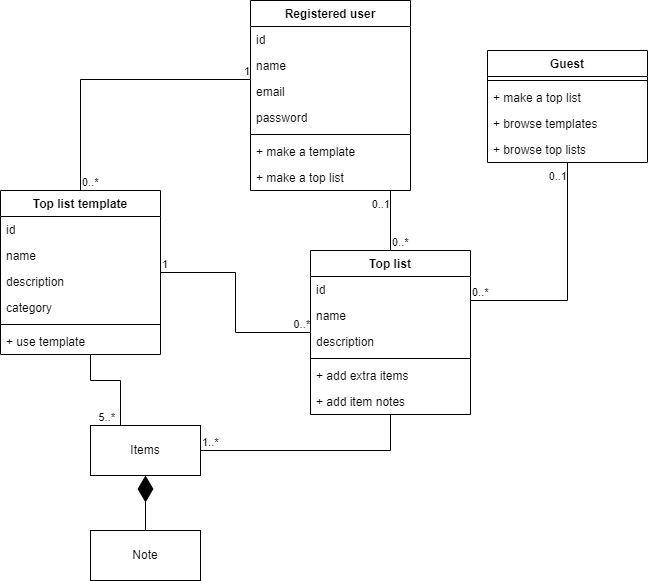

The diagram above was exported from draw.io. Its source (the exported page's mxGraphModel, read from the mxfile embedded in the PNG):
<mxGraphModel dx="545" dy="838" grid="1" gridSize="10" guides="1" tooltips="1" connect="1" arrows="1" fold="1" page="1" pageScale="1" pageWidth="827" pageHeight="1169" math="0" shadow="0">
  <root>
    <mxCell id="WIyWlLk6GJQsqaUBKTNV-0" />
    <mxCell id="WIyWlLk6GJQsqaUBKTNV-1" parent="WIyWlLk6GJQsqaUBKTNV-0" />
    <mxCell id="O4QZsrzYQjmwVqlLlS3m-0" value="Registered user" style="swimlane;fontStyle=1;align=center;verticalAlign=top;childLayout=stackLayout;horizontal=1;startSize=26;horizontalStack=0;resizeParent=1;resizeParentMax=0;resizeLast=0;collapsible=1;marginBottom=0;whiteSpace=wrap;html=1;" parent="WIyWlLk6GJQsqaUBKTNV-1" vertex="1">
      <mxGeometry x="430" y="110" width="160" height="190" as="geometry" />
    </mxCell>
    <mxCell id="O4QZsrzYQjmwVqlLlS3m-43" value="id" style="text;strokeColor=none;fillColor=none;align=left;verticalAlign=top;spacingLeft=4;spacingRight=4;overflow=hidden;rotatable=0;points=[[0,0.5],[1,0.5]];portConstraint=eastwest;whiteSpace=wrap;html=1;" parent="O4QZsrzYQjmwVqlLlS3m-0" vertex="1">
      <mxGeometry y="26" width="160" height="26" as="geometry" />
    </mxCell>
    <mxCell id="O4QZsrzYQjmwVqlLlS3m-1" value="name" style="text;strokeColor=none;fillColor=none;align=left;verticalAlign=top;spacingLeft=4;spacingRight=4;overflow=hidden;rotatable=0;points=[[0,0.5],[1,0.5]];portConstraint=eastwest;whiteSpace=wrap;html=1;" parent="O4QZsrzYQjmwVqlLlS3m-0" vertex="1">
      <mxGeometry y="52" width="160" height="26" as="geometry" />
    </mxCell>
    <mxCell id="lvnkdCJSVXAuWUqXZM5A-0" value="email" style="text;strokeColor=none;fillColor=none;align=left;verticalAlign=top;spacingLeft=4;spacingRight=4;overflow=hidden;rotatable=0;points=[[0,0.5],[1,0.5]];portConstraint=eastwest;whiteSpace=wrap;html=1;" parent="O4QZsrzYQjmwVqlLlS3m-0" vertex="1">
      <mxGeometry y="78" width="160" height="26" as="geometry" />
    </mxCell>
    <mxCell id="O4QZsrzYQjmwVqlLlS3m-5" value="password" style="text;strokeColor=none;fillColor=none;align=left;verticalAlign=top;spacingLeft=4;spacingRight=4;overflow=hidden;rotatable=0;points=[[0,0.5],[1,0.5]];portConstraint=eastwest;whiteSpace=wrap;html=1;" parent="O4QZsrzYQjmwVqlLlS3m-0" vertex="1">
      <mxGeometry y="104" width="160" height="26" as="geometry" />
    </mxCell>
    <mxCell id="O4QZsrzYQjmwVqlLlS3m-2" value="" style="line;strokeWidth=1;fillColor=none;align=left;verticalAlign=middle;spacingTop=-1;spacingLeft=3;spacingRight=3;rotatable=0;labelPosition=right;points=[];portConstraint=eastwest;strokeColor=inherit;" parent="O4QZsrzYQjmwVqlLlS3m-0" vertex="1">
      <mxGeometry y="130" width="160" height="8" as="geometry" />
    </mxCell>
    <mxCell id="O4QZsrzYQjmwVqlLlS3m-3" value="+ make a template" style="text;strokeColor=none;fillColor=none;align=left;verticalAlign=top;spacingLeft=4;spacingRight=4;overflow=hidden;rotatable=0;points=[[0,0.5],[1,0.5]];portConstraint=eastwest;whiteSpace=wrap;html=1;" parent="O4QZsrzYQjmwVqlLlS3m-0" vertex="1">
      <mxGeometry y="138" width="160" height="26" as="geometry" />
    </mxCell>
    <mxCell id="lvnkdCJSVXAuWUqXZM5A-15" value="+ make a top list" style="text;strokeColor=none;fillColor=none;align=left;verticalAlign=top;spacingLeft=4;spacingRight=4;overflow=hidden;rotatable=0;points=[[0,0.5],[1,0.5]];portConstraint=eastwest;whiteSpace=wrap;html=1;" parent="O4QZsrzYQjmwVqlLlS3m-0" vertex="1">
      <mxGeometry y="164" width="160" height="26" as="geometry" />
    </mxCell>
    <mxCell id="O4QZsrzYQjmwVqlLlS3m-6" value="Top list template" style="swimlane;fontStyle=1;align=center;verticalAlign=top;childLayout=stackLayout;horizontal=1;startSize=26;horizontalStack=0;resizeParent=1;resizeParentMax=0;resizeLast=0;collapsible=1;marginBottom=0;whiteSpace=wrap;html=1;" parent="WIyWlLk6GJQsqaUBKTNV-1" vertex="1">
      <mxGeometry x="180" y="300" width="160" height="164" as="geometry" />
    </mxCell>
    <mxCell id="O4QZsrzYQjmwVqlLlS3m-20" value="id" style="text;strokeColor=none;fillColor=none;align=left;verticalAlign=top;spacingLeft=4;spacingRight=4;overflow=hidden;rotatable=0;points=[[0,0.5],[1,0.5]];portConstraint=eastwest;whiteSpace=wrap;html=1;" parent="O4QZsrzYQjmwVqlLlS3m-6" vertex="1">
      <mxGeometry y="26" width="160" height="26" as="geometry" />
    </mxCell>
    <mxCell id="O4QZsrzYQjmwVqlLlS3m-7" value="name" style="text;strokeColor=none;fillColor=none;align=left;verticalAlign=top;spacingLeft=4;spacingRight=4;overflow=hidden;rotatable=0;points=[[0,0.5],[1,0.5]];portConstraint=eastwest;whiteSpace=wrap;html=1;" parent="O4QZsrzYQjmwVqlLlS3m-6" vertex="1">
      <mxGeometry y="52" width="160" height="26" as="geometry" />
    </mxCell>
    <mxCell id="O4QZsrzYQjmwVqlLlS3m-10" value="description" style="text;strokeColor=none;fillColor=none;align=left;verticalAlign=top;spacingLeft=4;spacingRight=4;overflow=hidden;rotatable=0;points=[[0,0.5],[1,0.5]];portConstraint=eastwest;whiteSpace=wrap;html=1;" parent="O4QZsrzYQjmwVqlLlS3m-6" vertex="1">
      <mxGeometry y="78" width="160" height="26" as="geometry" />
    </mxCell>
    <mxCell id="lvnkdCJSVXAuWUqXZM5A-13" value="category" style="text;strokeColor=none;fillColor=none;align=left;verticalAlign=top;spacingLeft=4;spacingRight=4;overflow=hidden;rotatable=0;points=[[0,0.5],[1,0.5]];portConstraint=eastwest;whiteSpace=wrap;html=1;" parent="O4QZsrzYQjmwVqlLlS3m-6" vertex="1">
      <mxGeometry y="104" width="160" height="26" as="geometry" />
    </mxCell>
    <mxCell id="O4QZsrzYQjmwVqlLlS3m-8" value="" style="line;strokeWidth=1;fillColor=none;align=left;verticalAlign=middle;spacingTop=-1;spacingLeft=3;spacingRight=3;rotatable=0;labelPosition=right;points=[];portConstraint=eastwest;strokeColor=inherit;" parent="O4QZsrzYQjmwVqlLlS3m-6" vertex="1">
      <mxGeometry y="130" width="160" height="8" as="geometry" />
    </mxCell>
    <mxCell id="O4QZsrzYQjmwVqlLlS3m-9" value="+ use template" style="text;strokeColor=none;fillColor=none;align=left;verticalAlign=top;spacingLeft=4;spacingRight=4;overflow=hidden;rotatable=0;points=[[0,0.5],[1,0.5]];portConstraint=eastwest;whiteSpace=wrap;html=1;" parent="O4QZsrzYQjmwVqlLlS3m-6" vertex="1">
      <mxGeometry y="138" width="160" height="26" as="geometry" />
    </mxCell>
    <mxCell id="O4QZsrzYQjmwVqlLlS3m-12" value="Top list" style="swimlane;fontStyle=1;align=center;verticalAlign=top;childLayout=stackLayout;horizontal=1;startSize=26;horizontalStack=0;resizeParent=1;resizeParentMax=0;resizeLast=0;collapsible=1;marginBottom=0;whiteSpace=wrap;html=1;" parent="WIyWlLk6GJQsqaUBKTNV-1" vertex="1">
      <mxGeometry x="490" y="360" width="160" height="164" as="geometry" />
    </mxCell>
    <mxCell id="O4QZsrzYQjmwVqlLlS3m-42" value="id" style="text;strokeColor=none;fillColor=none;align=left;verticalAlign=top;spacingLeft=4;spacingRight=4;overflow=hidden;rotatable=0;points=[[0,0.5],[1,0.5]];portConstraint=eastwest;whiteSpace=wrap;html=1;" parent="O4QZsrzYQjmwVqlLlS3m-12" vertex="1">
      <mxGeometry y="26" width="160" height="26" as="geometry" />
    </mxCell>
    <mxCell id="O4QZsrzYQjmwVqlLlS3m-13" value="name" style="text;strokeColor=none;fillColor=none;align=left;verticalAlign=top;spacingLeft=4;spacingRight=4;overflow=hidden;rotatable=0;points=[[0,0.5],[1,0.5]];portConstraint=eastwest;whiteSpace=wrap;html=1;" parent="O4QZsrzYQjmwVqlLlS3m-12" vertex="1">
      <mxGeometry y="52" width="160" height="26" as="geometry" />
    </mxCell>
    <mxCell id="O4QZsrzYQjmwVqlLlS3m-16" value="description" style="text;strokeColor=none;fillColor=none;align=left;verticalAlign=top;spacingLeft=4;spacingRight=4;overflow=hidden;rotatable=0;points=[[0,0.5],[1,0.5]];portConstraint=eastwest;whiteSpace=wrap;html=1;" parent="O4QZsrzYQjmwVqlLlS3m-12" vertex="1">
      <mxGeometry y="78" width="160" height="26" as="geometry" />
    </mxCell>
    <mxCell id="O4QZsrzYQjmwVqlLlS3m-14" value="" style="line;strokeWidth=1;fillColor=none;align=left;verticalAlign=middle;spacingTop=-1;spacingLeft=3;spacingRight=3;rotatable=0;labelPosition=right;points=[];portConstraint=eastwest;strokeColor=inherit;" parent="O4QZsrzYQjmwVqlLlS3m-12" vertex="1">
      <mxGeometry y="104" width="160" height="8" as="geometry" />
    </mxCell>
    <mxCell id="O4QZsrzYQjmwVqlLlS3m-15" value="+ add extra items" style="text;strokeColor=none;fillColor=none;align=left;verticalAlign=top;spacingLeft=4;spacingRight=4;overflow=hidden;rotatable=0;points=[[0,0.5],[1,0.5]];portConstraint=eastwest;whiteSpace=wrap;html=1;" parent="O4QZsrzYQjmwVqlLlS3m-12" vertex="1">
      <mxGeometry y="112" width="160" height="26" as="geometry" />
    </mxCell>
    <mxCell id="O4QZsrzYQjmwVqlLlS3m-18" value="+ add item notes" style="text;strokeColor=none;fillColor=none;align=left;verticalAlign=top;spacingLeft=4;spacingRight=4;overflow=hidden;rotatable=0;points=[[0,0.5],[1,0.5]];portConstraint=eastwest;whiteSpace=wrap;html=1;" parent="O4QZsrzYQjmwVqlLlS3m-12" vertex="1">
      <mxGeometry y="138" width="160" height="26" as="geometry" />
    </mxCell>
    <mxCell id="O4QZsrzYQjmwVqlLlS3m-23" value="" style="endArrow=none;html=1;edgeStyle=orthogonalEdgeStyle;rounded=0;" parent="WIyWlLk6GJQsqaUBKTNV-1" source="O4QZsrzYQjmwVqlLlS3m-6" target="O4QZsrzYQjmwVqlLlS3m-0" edge="1">
      <mxGeometry relative="1" as="geometry">
        <mxPoint x="210" y="400" as="sourcePoint" />
        <mxPoint x="370" y="400" as="targetPoint" />
        <Array as="points">
          <mxPoint x="260" y="189" />
        </Array>
      </mxGeometry>
    </mxCell>
    <mxCell id="O4QZsrzYQjmwVqlLlS3m-24" value="0..*" style="edgeLabel;resizable=0;html=1;align=left;verticalAlign=bottom;" parent="O4QZsrzYQjmwVqlLlS3m-23" connectable="0" vertex="1">
      <mxGeometry x="-1" relative="1" as="geometry" />
    </mxCell>
    <mxCell id="O4QZsrzYQjmwVqlLlS3m-25" value="1" style="edgeLabel;resizable=0;html=1;align=right;verticalAlign=bottom;" parent="O4QZsrzYQjmwVqlLlS3m-23" connectable="0" vertex="1">
      <mxGeometry x="1" relative="1" as="geometry" />
    </mxCell>
    <mxCell id="O4QZsrzYQjmwVqlLlS3m-26" value="" style="endArrow=none;html=1;edgeStyle=orthogonalEdgeStyle;rounded=0;" parent="WIyWlLk6GJQsqaUBKTNV-1" source="O4QZsrzYQjmwVqlLlS3m-12" target="O4QZsrzYQjmwVqlLlS3m-0" edge="1">
      <mxGeometry relative="1" as="geometry">
        <mxPoint x="210" y="400" as="sourcePoint" />
        <mxPoint x="370" y="400" as="targetPoint" />
        <Array as="points">
          <mxPoint x="510" y="380" />
          <mxPoint x="510" y="380" />
        </Array>
      </mxGeometry>
    </mxCell>
    <mxCell id="O4QZsrzYQjmwVqlLlS3m-27" value="0..*" style="edgeLabel;resizable=0;html=1;align=left;verticalAlign=bottom;" parent="O4QZsrzYQjmwVqlLlS3m-26" connectable="0" vertex="1">
      <mxGeometry x="-1" relative="1" as="geometry" />
    </mxCell>
    <mxCell id="O4QZsrzYQjmwVqlLlS3m-28" value="0..1" style="edgeLabel;resizable=0;html=1;align=right;verticalAlign=bottom;" parent="O4QZsrzYQjmwVqlLlS3m-26" connectable="0" vertex="1">
      <mxGeometry x="1" relative="1" as="geometry">
        <mxPoint y="22" as="offset" />
      </mxGeometry>
    </mxCell>
    <mxCell id="O4QZsrzYQjmwVqlLlS3m-29" value="" style="endArrow=none;html=1;edgeStyle=orthogonalEdgeStyle;rounded=0;" parent="WIyWlLk6GJQsqaUBKTNV-1" source="O4QZsrzYQjmwVqlLlS3m-6" target="O4QZsrzYQjmwVqlLlS3m-12" edge="1">
      <mxGeometry relative="1" as="geometry">
        <mxPoint x="210" y="400" as="sourcePoint" />
        <mxPoint x="370" y="400" as="targetPoint" />
      </mxGeometry>
    </mxCell>
    <mxCell id="O4QZsrzYQjmwVqlLlS3m-30" value="1" style="edgeLabel;resizable=0;html=1;align=left;verticalAlign=bottom;" parent="O4QZsrzYQjmwVqlLlS3m-29" connectable="0" vertex="1">
      <mxGeometry x="-1" relative="1" as="geometry" />
    </mxCell>
    <mxCell id="O4QZsrzYQjmwVqlLlS3m-31" value="0..*" style="edgeLabel;resizable=0;html=1;align=right;verticalAlign=bottom;" parent="O4QZsrzYQjmwVqlLlS3m-29" connectable="0" vertex="1">
      <mxGeometry x="1" relative="1" as="geometry" />
    </mxCell>
    <mxCell id="O4QZsrzYQjmwVqlLlS3m-32" value="Items" style="html=1;whiteSpace=wrap;" parent="WIyWlLk6GJQsqaUBKTNV-1" vertex="1">
      <mxGeometry x="270" y="535" width="110" height="50" as="geometry" />
    </mxCell>
    <mxCell id="O4QZsrzYQjmwVqlLlS3m-33" value="" style="endArrow=none;html=1;edgeStyle=orthogonalEdgeStyle;rounded=0;" parent="WIyWlLk6GJQsqaUBKTNV-1" source="O4QZsrzYQjmwVqlLlS3m-6" target="O4QZsrzYQjmwVqlLlS3m-32" edge="1">
      <mxGeometry relative="1" as="geometry">
        <mxPoint x="210" y="500" as="sourcePoint" />
        <mxPoint x="370" y="500" as="targetPoint" />
        <Array as="points">
          <mxPoint x="270" y="490" />
          <mxPoint x="300" y="490" />
        </Array>
      </mxGeometry>
    </mxCell>
    <mxCell id="O4QZsrzYQjmwVqlLlS3m-35" value="5..*" style="edgeLabel;resizable=0;html=1;align=right;verticalAlign=bottom;" parent="O4QZsrzYQjmwVqlLlS3m-33" connectable="0" vertex="1">
      <mxGeometry x="1" relative="1" as="geometry">
        <mxPoint x="-5" as="offset" />
      </mxGeometry>
    </mxCell>
    <mxCell id="O4QZsrzYQjmwVqlLlS3m-36" value="" style="endArrow=none;html=1;edgeStyle=orthogonalEdgeStyle;rounded=0;" parent="WIyWlLk6GJQsqaUBKTNV-1" source="O4QZsrzYQjmwVqlLlS3m-32" target="O4QZsrzYQjmwVqlLlS3m-12" edge="1">
      <mxGeometry relative="1" as="geometry">
        <mxPoint x="210" y="500" as="sourcePoint" />
        <mxPoint x="370" y="500" as="targetPoint" />
        <Array as="points">
          <mxPoint x="570" y="560" />
        </Array>
      </mxGeometry>
    </mxCell>
    <mxCell id="O4QZsrzYQjmwVqlLlS3m-37" value="1..*" style="edgeLabel;resizable=0;html=1;align=left;verticalAlign=bottom;" parent="O4QZsrzYQjmwVqlLlS3m-36" connectable="0" vertex="1">
      <mxGeometry x="-1" relative="1" as="geometry" />
    </mxCell>
    <mxCell id="O4QZsrzYQjmwVqlLlS3m-39" value="Note" style="html=1;whiteSpace=wrap;" parent="WIyWlLk6GJQsqaUBKTNV-1" vertex="1">
      <mxGeometry x="270" y="640" width="110" height="50" as="geometry" />
    </mxCell>
    <mxCell id="O4QZsrzYQjmwVqlLlS3m-40" value="" style="endArrow=diamondThin;endFill=1;endSize=24;html=1;rounded=0;exitX=0.5;exitY=0;exitDx=0;exitDy=0;" parent="WIyWlLk6GJQsqaUBKTNV-1" source="O4QZsrzYQjmwVqlLlS3m-39" target="O4QZsrzYQjmwVqlLlS3m-32" edge="1">
      <mxGeometry width="160" relative="1" as="geometry">
        <mxPoint x="210" y="500" as="sourcePoint" />
        <mxPoint x="370" y="500" as="targetPoint" />
      </mxGeometry>
    </mxCell>
    <mxCell id="lvnkdCJSVXAuWUqXZM5A-16" value="Guest" style="swimlane;fontStyle=1;align=center;verticalAlign=top;childLayout=stackLayout;horizontal=1;startSize=26;horizontalStack=0;resizeParent=1;resizeParentMax=0;resizeLast=0;collapsible=1;marginBottom=0;whiteSpace=wrap;html=1;" parent="WIyWlLk6GJQsqaUBKTNV-1" vertex="1">
      <mxGeometry x="667" y="160" width="160" height="112" as="geometry" />
    </mxCell>
    <mxCell id="lvnkdCJSVXAuWUqXZM5A-21" value="" style="line;strokeWidth=1;fillColor=none;align=left;verticalAlign=middle;spacingTop=-1;spacingLeft=3;spacingRight=3;rotatable=0;labelPosition=right;points=[];portConstraint=eastwest;strokeColor=inherit;" parent="lvnkdCJSVXAuWUqXZM5A-16" vertex="1">
      <mxGeometry y="26" width="160" height="8" as="geometry" />
    </mxCell>
    <mxCell id="lvnkdCJSVXAuWUqXZM5A-23" value="+ make a top list" style="text;strokeColor=none;fillColor=none;align=left;verticalAlign=top;spacingLeft=4;spacingRight=4;overflow=hidden;rotatable=0;points=[[0,0.5],[1,0.5]];portConstraint=eastwest;whiteSpace=wrap;html=1;" parent="lvnkdCJSVXAuWUqXZM5A-16" vertex="1">
      <mxGeometry y="34" width="160" height="26" as="geometry" />
    </mxCell>
    <mxCell id="lvnkdCJSVXAuWUqXZM5A-24" value="+ browse templates" style="text;strokeColor=none;fillColor=none;align=left;verticalAlign=top;spacingLeft=4;spacingRight=4;overflow=hidden;rotatable=0;points=[[0,0.5],[1,0.5]];portConstraint=eastwest;whiteSpace=wrap;html=1;" parent="lvnkdCJSVXAuWUqXZM5A-16" vertex="1">
      <mxGeometry y="60" width="160" height="26" as="geometry" />
    </mxCell>
    <mxCell id="lvnkdCJSVXAuWUqXZM5A-25" value="+ browse top lists" style="text;strokeColor=none;fillColor=none;align=left;verticalAlign=top;spacingLeft=4;spacingRight=4;overflow=hidden;rotatable=0;points=[[0,0.5],[1,0.5]];portConstraint=eastwest;whiteSpace=wrap;html=1;" parent="lvnkdCJSVXAuWUqXZM5A-16" vertex="1">
      <mxGeometry y="86" width="160" height="26" as="geometry" />
    </mxCell>
    <mxCell id="lvnkdCJSVXAuWUqXZM5A-26" value="" style="endArrow=none;html=1;edgeStyle=orthogonalEdgeStyle;rounded=0;" parent="WIyWlLk6GJQsqaUBKTNV-1" source="O4QZsrzYQjmwVqlLlS3m-12" target="lvnkdCJSVXAuWUqXZM5A-16" edge="1">
      <mxGeometry relative="1" as="geometry">
        <mxPoint x="680" y="360" as="sourcePoint" />
        <mxPoint x="580" y="310" as="targetPoint" />
        <Array as="points">
          <mxPoint x="747" y="410" />
        </Array>
      </mxGeometry>
    </mxCell>
    <mxCell id="lvnkdCJSVXAuWUqXZM5A-27" value="0..*" style="edgeLabel;resizable=0;html=1;align=left;verticalAlign=bottom;" parent="lvnkdCJSVXAuWUqXZM5A-26" connectable="0" vertex="1">
      <mxGeometry x="-1" relative="1" as="geometry" />
    </mxCell>
    <mxCell id="lvnkdCJSVXAuWUqXZM5A-28" value="0..1" style="edgeLabel;resizable=0;html=1;align=right;verticalAlign=bottom;" parent="lvnkdCJSVXAuWUqXZM5A-26" connectable="0" vertex="1">
      <mxGeometry x="1" relative="1" as="geometry">
        <mxPoint y="22" as="offset" />
      </mxGeometry>
    </mxCell>
  </root>
</mxGraphModel>